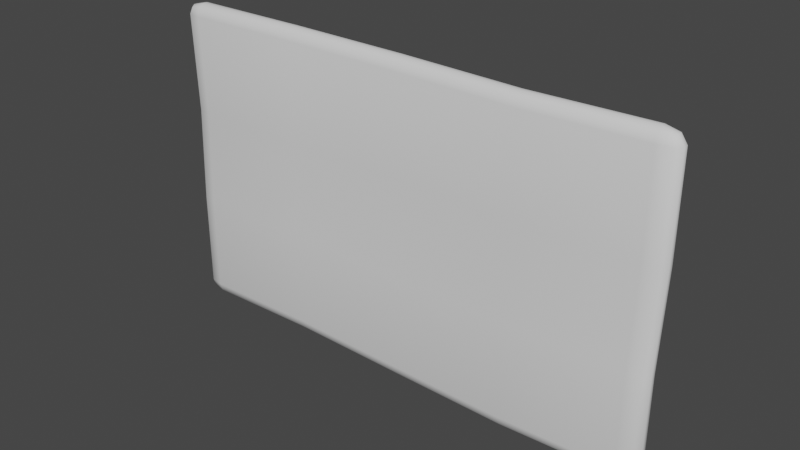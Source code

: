 # Source: pad.blend  (saved by Blender 2.93.21; exported with 4.5.12 LTS)
import bpy
from mathutils import Matrix  # noqa: F401  (used for matrix-valued properties, if any)

bpy.ops.wm.read_factory_settings(use_empty=True)
scene = bpy.context.scene
scene.name = 'Scene'

# ---- world
world_world = bpy.data.worlds.new('World'); scene.world = world_world
world_world.use_nodes = True; world_world.node_tree.nodes.clear()
_N = world_world.node_tree.nodes; _L = world_world.node_tree.links
n0 = _N.new('ShaderNodeOutputWorld'); n0.name = 'World Output'; n0.location = (300, 300)
n1 = _N.new('ShaderNodeBackground'); n1.name = 'Background'; n1.location = (10, 300)
n1.inputs[0].default_value = (0.05088, 0.05088, 0.05088, 1.0)
_L.new(n1.outputs[0], n0.inputs[0])
n0.is_active_output = True
world_world.color = (0.05088, 0.05088, 0.05088)
world_world.use_sun_shadow = False
world_world.sun_shadow_jitter_overblur = 0.0

# ---- meshes
me_cube_002 = bpy.data.meshes.new('Cube.002')
me_cube_002.from_pydata([(-0.9265, -0.5623, -0.03968), (-0.9265, -0.6069, -0.009258), (-1.0, -0.5623, -0.009258), (-0.9265, -0.5938, -0.03077), (-0.9689, -0.588, -0.02682), (-0.9785, -0.5938, -0.009258), (-0.9785, -0.5623, -0.03077), (-0.9265, -0.6069, 0.009258), (-0.9265, -0.5623, 0.03968), (-1.0, -0.5623, 0.009258), (-0.9265, -0.5938, 0.03077), (-0.9689, -0.588, 0.02682), (-0.9785, -0.5623, 0.03077), (-0.9785, -0.5938, 0.009258), (-0.9265, 0.5623, -0.03968), (-1.0, 0.5623, -0.009258), (-0.9265, 0.6069, -0.009258), (-0.9785, 0.5623, -0.03077), (-0.9689, 0.588, -0.02682), (-0.9785, 0.5938, -0.009258), (-0.9265, 0.5938, -0.03077), (-0.9265, 0.5623, 0.03968), (-0.9265, 0.6069, 0.009258), (-1.0, 0.5623, 0.009258), (-0.9265, 0.5938, 0.03077), (-0.9689, 0.588, 0.02682), (-0.9785, 0.5938, 0.009258), (-0.9785, 0.5623, 0.03077), (0.9145, -0.5527, -0.03968), (0.988, -0.5527, -0.009258), (0.9145, -0.5973, -0.009258), (0.9664, -0.5527, -0.03077), (0.9569, -0.5785, -0.02682), (0.9664, -0.5843, -0.009258), (0.9145, -0.5843, -0.03077), (0.9145, -0.5527, 0.03968), (0.9145, -0.5973, 0.009258), (0.988, -0.5527, 0.009258), (0.9145, -0.5843, 0.03077), (0.9569, -0.5785, 0.02682), (0.9664, -0.5843, 0.009258), (0.9664, -0.5527, 0.03077), (0.9265, 0.5623, -0.03968), (0.9265, 0.6069, -0.009258), (1.0, 0.5623, -0.009258), (0.9265, 0.5938, -0.03077), (0.9689, 0.588, -0.02682), (0.9785, 0.5938, -0.009258), (0.9785, 0.5623, -0.03077), (0.9265, 0.5623, 0.03968), (1.0, 0.5623, 0.009258), (0.9265, 0.6069, 0.009258), (0.9785, 0.5623, 0.03077), (0.9689, 0.588, 0.02682), (0.9785, 0.5938, 0.009258), (0.9265, 0.5938, 0.03077), (0.4632, 0.5537, -0.03968), (-2.98e-08, 0.5623, -0.03968), (-0.4632, 0.5657, -0.03968), (-0.4632, 0.5966, -0.03077), (2.98e-08, 0.5938, -0.03077), (0.4632, 0.5853, -0.03077), (-0.4632, 0.6094, -0.009258), (2.98e-08, 0.6069, -0.009258), (0.4632, 0.5983, -0.009258), (-0.4632, 0.5657, 0.03968), (2.98e-08, 0.5623, 0.03968), (0.4632, 0.5537, 0.03968), (0.4632, 0.5853, 0.03077), (-2.98e-08, 0.5938, 0.03077), (-0.4632, 0.5966, 0.03077), (0.4632, 0.5983, 0.009258), (-2.98e-08, 0.6069, 0.009258), (-0.4632, 0.6094, 0.009258), (-0.4632, -0.553, -0.03968), (2.98e-08, -0.5623, -0.03968), (0.4632, -0.5701, -0.03968), (0.4632, -0.6016, -0.03077), (-2.98e-08, -0.5938, -0.03077), (-0.4632, -0.5839, -0.03077), (0.4632, -0.6147, -0.009258), (-2.98e-08, -0.6069, -0.009258), (-0.4632, -0.5967, -0.009258), (0.4632, -0.5701, 0.03968), (-2.98e-08, -0.5623, 0.03968), (-0.4632, -0.553, 0.03968), (-0.4632, -0.5839, 0.03077), (2.98e-08, -0.5938, 0.03077), (0.4632, -0.6016, 0.03077), (-0.4632, -0.5967, 0.009258), (2.98e-08, -0.6069, 0.009258), (0.4632, -0.6147, 0.009258), (-0.9121, 0.1874, -0.03968), (-0.9265, -0.1874, -0.03968), (-0.9785, -0.1874, -0.03077), (-0.964, 0.1874, -0.03077), (-1.0, -0.1874, -0.009258), (-0.9856, 0.1874, -0.009258), (-0.9265, -0.1874, 0.03968), (-0.9121, 0.1874, 0.03968), (-0.964, 0.1874, 0.03077), (-0.9785, -0.1874, 0.03077), (-0.9856, 0.1874, 0.009258), (-1.0, -0.1874, 0.009258), (0.9146, -0.1874, -0.03968), (0.9265, 0.1874, -0.03968), (0.9785, 0.1874, -0.03077), (0.9666, -0.1874, -0.03077), (1.0, 0.1874, -0.009258), (0.9881, -0.1874, -0.009258), (0.9265, 0.1874, 0.03968), (0.9146, -0.1874, 0.03968), (0.9666, -0.1874, 0.03077), (0.9785, 0.1874, 0.03077), (0.9881, -0.1874, 0.009258), (1.0, 0.1874, 0.009258), (-0.4632, 0.1928, -0.03968), (-0.4632, -0.1801, -0.03968), (-9.934e-09, 0.1874, -0.03968), (9.934e-09, -0.1874, -0.03968), (0.4632, 0.1791, -0.03968), (0.4632, -0.1955, -0.03968), (0.4632, 0.1791, 0.03968), (0.4632, -0.1955, 0.03968), (9.934e-09, 0.1874, 0.03968), (-9.934e-09, -0.1874, 0.03968), (-0.4632, 0.1928, 0.03968), (-0.4632, -0.1801, 0.03968)], [], [(82, 89, 7, 1), (109, 114, 37, 29), (127, 98, 8, 85), (97, 102, 23, 15), (64, 71, 51, 43), (0, 3, 4, 6), (1, 5, 4, 3), (2, 6, 4, 5), (7, 10, 11, 13), (8, 12, 11, 10), (9, 13, 11, 12), (14, 17, 18, 20), (15, 19, 18, 17), (16, 20, 18, 19), (21, 24, 25, 27), (22, 26, 25, 24), (23, 27, 25, 26), (28, 31, 32, 34), (29, 33, 32, 31), (30, 34, 32, 33), (35, 38, 39, 41), (36, 40, 39, 38), (37, 41, 39, 40), (42, 45, 46, 48), (43, 47, 46, 45), (44, 48, 46, 47), (49, 52, 53, 55), (50, 54, 53, 52), (51, 55, 53, 54), (93, 0, 6, 94), (94, 6, 2, 96), (1, 7, 13, 5), (5, 13, 9, 2), (99, 21, 27, 100), (100, 27, 23, 102), (22, 16, 19, 26), (26, 19, 15, 23), (58, 14, 20, 59), (59, 20, 16, 62), (67, 49, 55, 68), (68, 55, 51, 71), (50, 44, 47, 54), (54, 47, 43, 51), (105, 42, 48, 106), (106, 48, 44, 108), (111, 35, 41, 112), (112, 41, 37, 114), (36, 30, 33, 40), (40, 33, 29, 37), (76, 28, 34, 77), (77, 34, 30, 80), (85, 8, 10, 86), (86, 10, 7, 89), (121, 104, 28, 76), (93, 117, 74, 0), (117, 119, 75, 74), (119, 121, 76, 75), (38, 88, 91, 36), (88, 87, 90, 91), (87, 86, 89, 90), (35, 83, 88, 38), (83, 84, 87, 88), (84, 85, 86, 87), (3, 79, 82, 1), (79, 78, 81, 82), (78, 77, 80, 81), (0, 74, 79, 3), (74, 75, 78, 79), (75, 76, 77, 78), (24, 70, 73, 22), (70, 69, 72, 73), (69, 68, 71, 72), (21, 65, 70, 24), (65, 66, 69, 70), (66, 67, 68, 69), (45, 61, 64, 43), (61, 60, 63, 64), (60, 59, 62, 63), (42, 56, 61, 45), (56, 57, 60, 61), (57, 58, 59, 60), (16, 22, 73, 62), (62, 73, 72, 63), (63, 72, 71, 64), (111, 123, 83, 35), (123, 125, 84, 83), (125, 127, 85, 84), (30, 36, 91, 80), (80, 91, 90, 81), (81, 90, 89, 82), (66, 65, 126, 124), (124, 126, 127, 125), (67, 66, 124, 122), (122, 124, 125, 123), (49, 67, 122, 110), (110, 122, 123, 111), (57, 56, 120, 118), (118, 120, 121, 119), (58, 57, 118, 116), (116, 118, 119, 117), (14, 58, 116, 92), (92, 116, 117, 93), (56, 42, 105, 120), (120, 105, 104, 121), (52, 113, 115, 50), (113, 112, 114, 115), (49, 110, 113, 52), (110, 111, 112, 113), (31, 107, 109, 29), (107, 106, 108, 109), (28, 104, 107, 31), (104, 105, 106, 107), (12, 101, 103, 9), (101, 100, 102, 103), (8, 98, 101, 12), (98, 99, 100, 101), (17, 95, 97, 15), (95, 94, 96, 97), (14, 92, 95, 17), (92, 93, 94, 95), (2, 9, 103, 96), (96, 103, 102, 97), (65, 21, 99, 126), (126, 99, 98, 127), (44, 50, 115, 108), (108, 115, 114, 109)])
me_cube_002.polygons.foreach_set('use_smooth', [True] * 126)
_uv = me_cube_002.uv_layers.new(name='UVMap')
_uv.uv.foreach_set('vector', [0.4708, 0.9329, 0.5292, 0.9329, 0.5292, 0.9908, 0.4708, 0.9908, 0.4708, 0.6636, 0.5292, 0.6636, 0.5292, 0.7408, 0.4708, 0.7408, 0.8079, 0.6636, 0.8658, 0.6636, 0.8658, 0.7408, 0.8079, 0.7408, 0.4708, 0.1636, 0.5292, 0.1636, 0.5292, 0.2408, 0.4708, 0.2408, 0.4708, 0.4329, 0.5292, 0.4329, 0.5292, 0.4908, 0.4708, 0.4908, 0.1342, 0.7408, 0.1342, 0.75, 0.1289, 0.75, 0.125, 0.7408, 0.4708, 0.9908, 0.4708, 1.0, 0.4155, 1.0, 0.375, 0.9908, 0.4708, 0.009189, 0.375, 0.009189, 0.375, 0.003884, 0.4708, 0.0, 0.5292, 0.9908, 0.625, 0.9908, 0.625, 0.9961, 0.5292, 1.0, 0.8658, 0.7408, 0.875, 0.7408, 0.875, 0.7461, 0.8658, 0.75, 0.5292, 0.009189, 0.5292, 0.0, 0.5845, 0.0, 0.625, 0.009189, 0.1342, 0.5092, 0.125, 0.5092, 0.125, 0.5039, 0.1342, 0.5, 0.4708, 0.2408, 0.4708, 0.25, 0.4155, 0.25, 0.375, 0.2408, 0.4708, 0.2592, 0.375, 0.2592, 0.375, 0.2539, 0.4708, 0.25, 0.8658, 0.5092, 0.8658, 0.5, 0.8711, 0.5, 0.875, 0.5092, 0.5292, 0.2592, 0.5292, 0.25, 0.5845, 0.25, 0.625, 0.2592, 0.5292, 0.2408, 0.625, 0.2408, 0.625, 0.2461, 0.5292, 0.25, 0.3658, 0.7408, 0.375, 0.7408, 0.3885, 0.75, 0.3658, 0.75, 0.4708, 0.7408, 0.4708, 0.75, 0.3885, 0.75, 0.375, 0.7408, 0.4708, 0.7592, 0.375, 0.7592, 0.3885, 0.75, 0.4708, 0.75, 0.6342, 0.7408, 0.6342, 0.75, 0.6128, 0.7487, 0.625, 0.7408, 0.5292, 0.7592, 0.5292, 0.75, 0.6128, 0.7487, 0.625, 0.7592, 0.5292, 0.7408, 0.625, 0.7408, 0.6128, 0.7487, 0.5292, 0.75, 0.3658, 0.5092, 0.3658, 0.5, 0.3872, 0.5013, 0.375, 0.5092, 0.4708, 0.4908, 0.4708, 0.5, 0.3872, 0.5013, 0.375, 0.4908, 0.4708, 0.5092, 0.375, 0.5092, 0.3872, 0.5013, 0.4708, 0.5, 0.6342, 0.5092, 0.625, 0.5092, 0.6115, 0.5, 0.6342, 0.5, 0.5292, 0.5092, 0.5292, 0.5, 0.6115, 0.5, 0.625, 0.5092, 0.5292, 0.4908, 0.625, 0.4908, 0.6115, 0.5, 0.5292, 0.5, 0.1342, 0.6636, 0.1342, 0.7408, 0.125, 0.7408, 0.125, 0.6636, 0.375, 0.0864, 0.375, 0.009189, 0.4708, 0.009189, 0.4708, 0.0864, 0.4708, 0.9908, 0.5292, 0.9908, 0.5292, 1.0, 0.4708, 1.0, 0.4708, 0.0, 0.5292, 0.0, 0.5292, 0.009189, 0.4708, 0.009189, 0.8658, 0.5864, 0.8658, 0.5092, 0.875, 0.5092, 0.875, 0.5864, 0.625, 0.1636, 0.625, 0.2408, 0.5292, 0.2408, 0.5292, 0.1636, 0.5292, 0.2592, 0.4708, 0.2592, 0.4708, 0.25, 0.5292, 0.25, 0.5292, 0.25, 0.4708, 0.25, 0.4708, 0.2408, 0.5292, 0.2408, 0.1921, 0.5092, 0.1342, 0.5092, 0.1342, 0.5, 0.1921, 0.5, 0.375, 0.3171, 0.375, 0.2592, 0.4708, 0.2592, 0.4708, 0.3171, 0.6921, 0.5092, 0.6342, 0.5092, 0.6342, 0.5, 0.6921, 0.5, 0.625, 0.4329, 0.625, 0.4908, 0.5292, 0.4908, 0.5292, 0.4329, 0.5292, 0.5092, 0.4708, 0.5092, 0.4708, 0.5, 0.5292, 0.5, 0.5292, 0.5, 0.4708, 0.5, 0.4708, 0.4908, 0.5292, 0.4908, 0.3658, 0.5864, 0.3658, 0.5092, 0.375, 0.5092, 0.375, 0.5864, 0.375, 0.5864, 0.375, 0.5092, 0.4708, 0.5092, 0.4708, 0.5864, 0.6342, 0.6636, 0.6342, 0.7408, 0.625, 0.7408, 0.625, 0.6636, 0.625, 0.6636, 0.625, 0.7408, 0.5292, 0.7408, 0.5292, 0.6636, 0.5292, 0.7592, 0.4708, 0.7592, 0.4708, 0.75, 0.5292, 0.75, 0.5292, 0.75, 0.4708, 0.75, 0.4708, 0.7408, 0.5292, 0.7408, 0.3079, 0.7408, 0.3658, 0.7408, 0.3658, 0.75, 0.3079, 0.75, 0.375, 0.8171, 0.375, 0.7592, 0.4708, 0.7592, 0.4708, 0.8171, 0.8079, 0.7408, 0.8658, 0.7408, 0.8658, 0.75, 0.8079, 0.75, 0.625, 0.9329, 0.625, 0.9908, 0.5292, 0.9908, 0.5292, 0.9329, 0.3079, 0.6636, 0.3658, 0.6636, 0.3658, 0.7408, 0.3079, 0.7408, 0.1342, 0.6636, 0.1921, 0.6636, 0.1921, 0.7408, 0.1342, 0.7408, 0.1921, 0.6636, 0.25, 0.6636, 0.25, 0.7408, 0.1921, 0.7408, 0.25, 0.6636, 0.3079, 0.6636, 0.3079, 0.7408, 0.25, 0.7408, 0.625, 0.7592, 0.625, 0.8171, 0.5292, 0.8171, 0.5292, 0.7592, 0.625, 0.8171, 0.625, 0.875, 0.5292, 0.875, 0.5292, 0.8171, 0.625, 0.875, 0.625, 0.9329, 0.5292, 0.9329, 0.5292, 0.875, 0.6342, 0.7408, 0.6921, 0.7408, 0.6921, 0.75, 0.6342, 0.75, 0.6921, 0.7408, 0.75, 0.7408, 0.75, 0.75, 0.6921, 0.75, 0.75, 0.7408, 0.8079, 0.7408, 0.8079, 0.75, 0.75, 0.75, 0.375, 0.9908, 0.375, 0.9329, 0.4708, 0.9329, 0.4708, 0.9908, 0.375, 0.9329, 0.375, 0.875, 0.4708, 0.875, 0.4708, 0.9329, 0.375, 0.875, 0.375, 0.8171, 0.4708, 0.8171, 0.4708, 0.875, 0.1342, 0.7408, 0.1921, 0.7408, 0.1921, 0.75, 0.1342, 0.75, 0.1921, 0.7408, 0.25, 0.7408, 0.25, 0.75, 0.1921, 0.75, 0.25, 0.7408, 0.3079, 0.7408, 0.3079, 0.75, 0.25, 0.75, 0.625, 0.2592, 0.625, 0.3171, 0.5292, 0.3171, 0.5292, 0.2592, 0.625, 0.3171, 0.625, 0.375, 0.5292, 0.375, 0.5292, 0.3171, 0.625, 0.375, 0.625, 0.4329, 0.5292, 0.4329, 0.5292, 0.375, 0.8658, 0.5092, 0.8079, 0.5092, 0.8079, 0.5, 0.8658, 0.5, 0.8079, 0.5092, 0.75, 0.5092, 0.75, 0.5, 0.8079, 0.5, 0.75, 0.5092, 0.6921, 0.5092, 0.6921, 0.5, 0.75, 0.5, 0.375, 0.4908, 0.375, 0.4329, 0.4708, 0.4329, 0.4708, 0.4908, 0.375, 0.4329, 0.375, 0.375, 0.4708, 0.375, 0.4708, 0.4329, 0.375, 0.375, 0.375, 0.3171, 0.4708, 0.3171, 0.4708, 0.375, 0.3658, 0.5092, 0.3079, 0.5092, 0.3079, 0.5, 0.3658, 0.5, 0.3079, 0.5092, 0.25, 0.5092, 0.25, 0.5, 0.3079, 0.5, 0.25, 0.5092, 0.1921, 0.5092, 0.1921, 0.5, 0.25, 0.5, 0.4708, 0.2592, 0.5292, 0.2592, 0.5292, 0.3171, 0.4708, 0.3171, 0.4708, 0.3171, 0.5292, 0.3171, 0.5292, 0.375, 0.4708, 0.375, 0.4708, 0.375, 0.5292, 0.375, 0.5292, 0.4329, 0.4708, 0.4329, 0.6342, 0.6636, 0.6921, 0.6636, 0.6921, 0.7408, 0.6342, 0.7408, 0.6921, 0.6636, 0.75, 0.6636, 0.75, 0.7408, 0.6921, 0.7408, 0.75, 0.6636, 0.8079, 0.6636, 0.8079, 0.7408, 0.75, 0.7408, 0.4708, 0.7592, 0.5292, 0.7592, 0.5292, 0.8171, 0.4708, 0.8171, 0.4708, 0.8171, 0.5292, 0.8171, 0.5292, 0.875, 0.4708, 0.875, 0.4708, 0.875, 0.5292, 0.875, 0.5292, 0.9329, 0.4708, 0.9329, 0.75, 0.5092, 0.8079, 0.5092, 0.8079, 0.5864, 0.75, 0.5864, 0.75, 0.5864, 0.8079, 0.5864, 0.8079, 0.6636, 0.75, 0.6636, 0.6921, 0.5092, 0.75, 0.5092, 0.75, 0.5864, 0.6921, 0.5864, 0.6921, 0.5864, 0.75, 0.5864, 0.75, 0.6636, 0.6921, 0.6636, 0.6342, 0.5092, 0.6921, 0.5092, 0.6921, 0.5864, 0.6342, 0.5864, 0.6342, 0.5864, 0.6921, 0.5864, 0.6921, 0.6636, 0.6342, 0.6636, 0.25, 0.5092, 0.3079, 0.5092, 0.3079, 0.5864, 0.25, 0.5864, 0.25, 0.5864, 0.3079, 0.5864, 0.3079, 0.6636, 0.25, 0.6636, 0.1921, 0.5092, 0.25, 0.5092, 0.25, 0.5864, 0.1921, 0.5864, 0.1921, 0.5864, 0.25, 0.5864, 0.25, 0.6636, 0.1921, 0.6636, 0.1342, 0.5092, 0.1921, 0.5092, 0.1921, 0.5864, 0.1342, 0.5864, 0.1342, 0.5864, 0.1921, 0.5864, 0.1921, 0.6636, 0.1342, 0.6636, 0.3079, 0.5092, 0.3658, 0.5092, 0.3658, 0.5864, 0.3079, 0.5864, 0.3079, 0.5864, 0.3658, 0.5864, 0.3658, 0.6636, 0.3079, 0.6636, 0.625, 0.5092, 0.625, 0.5864, 0.5292, 0.5864, 0.5292, 0.5092, 0.625, 0.5864, 0.625, 0.6636, 0.5292, 0.6636, 0.5292, 0.5864, 0.6342, 0.5092, 0.6342, 0.5864, 0.625, 0.5864, 0.625, 0.5092, 0.6342, 0.5864, 0.6342, 0.6636, 0.625, 0.6636, 0.625, 0.5864, 0.375, 0.7408, 0.375, 0.6636, 0.4708, 0.6636, 0.4708, 0.7408, 0.375, 0.6636, 0.375, 0.5864, 0.4708, 0.5864, 0.4708, 0.6636, 0.3658, 0.7408, 0.3658, 0.6636, 0.375, 0.6636, 0.375, 0.7408, 0.3658, 0.6636, 0.3658, 0.5864, 0.375, 0.5864, 0.375, 0.6636, 0.625, 0.009189, 0.625, 0.0864, 0.5292, 0.0864, 0.5292, 0.009189, 0.625, 0.0864, 0.625, 0.1636, 0.5292, 0.1636, 0.5292, 0.0864, 0.8658, 0.7408, 0.8658, 0.6636, 0.875, 0.6636, 0.875, 0.7408, 0.8658, 0.6636, 0.8658, 0.5864, 0.875, 0.5864, 0.875, 0.6636, 0.375, 0.2408, 0.375, 0.1636, 0.4708, 0.1636, 0.4708, 0.2408, 0.375, 0.1636, 0.375, 0.0864, 0.4708, 0.0864, 0.4708, 0.1636, 0.1342, 0.5092, 0.1342, 0.5864, 0.125, 0.5864, 0.125, 0.5092, 0.1342, 0.5864, 0.1342, 0.6636, 0.125, 0.6636, 0.125, 0.5864, 0.4708, 0.009189, 0.5292, 0.009189, 0.5292, 0.0864, 0.4708, 0.0864, 0.4708, 0.0864, 0.5292, 0.0864, 0.5292, 0.1636, 0.4708, 0.1636, 0.8079, 0.5092, 0.8658, 0.5092, 0.8658, 0.5864, 0.8079, 0.5864, 0.8079, 0.5864, 0.8658, 0.5864, 0.8658, 0.6636, 0.8079, 0.6636, 0.4708, 0.5092, 0.5292, 0.5092, 0.5292, 0.5864, 0.4708, 0.5864, 0.4708, 0.5864, 0.5292, 0.5864, 0.5292, 0.6636, 0.4708, 0.6636])
me_cube_002.use_remesh_fix_poles = True
me_cube_002.use_remesh_preserve_attributes = False
me_cube_002.update()

# ---- objects
ob_magipad = bpy.data.objects.new('magipad', me_cube_002)

# ---- transforms, parenting, visibility, modifiers, constraints
ob_magipad.location = (0.0, 0.0, 0.1512)
ob_magipad.rotation_euler = (1.571, -0.0, 0.0)
ob_magipad.scale = (0.1604, 0.1604, 0.1604)

# ---- collection membership
scene.collection.objects.link(ob_magipad)

# ---- scene / render settings (as saved in the file)
scene.frame_start = 1; scene.frame_end = 250; scene.frame_set(1)
scene.render.engine = 'BLENDER_EEVEE_NEXT'
scene.cycles.use_denoising = False
scene.cycles.samples = 128
scene.cycles.sampling_pattern = 'TABULATED_SOBOL'
scene.cycles.use_adaptive_sampling = False
scene.cycles.use_light_tree = False
scene.view_settings.view_transform = 'Filmic'
bpy.context.view_layer.update()

# ---- added for rendering (the .blend has no active camera and no usable light): camera, sun
cam_auto = bpy.data.cameras.new('AutoCamera')
cam_auto.lens = 50.0
cam_auto.sensor_width = 36.0
cam_auto.clip_end = 1000.0
ob_auto_camera = bpy.data.objects.new('AutoCamera', cam_auto)
scene.collection.objects.link(ob_auto_camera)
ob_auto_camera.location = (0.348188, -0.417825, 0.429345)
ob_auto_camera.rotation_euler = (1.09748, -7.21219e-08, 0.694738)
scene.camera = ob_auto_camera
light_auto_sun = bpy.data.lights.new('AutoSun', 'SUN')
light_auto_sun.energy = 3.0
light_auto_sun.angle = 0.0523599
ob_auto_sun = bpy.data.objects.new('AutoSun', light_auto_sun)
scene.collection.objects.link(ob_auto_sun)
ob_auto_sun.rotation_euler = (0.872665, 0.174533, 0.523599)
bpy.context.view_layer.update()
